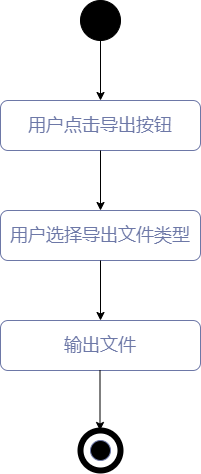

The diagram above was exported from draw.io. Its source (the exported page's mxGraphModel, read from the mxfile embedded in the PNG):
<mxGraphModel dx="782" dy="507" grid="1" gridSize="10" guides="1" tooltips="1" connect="1" arrows="1" fold="1" page="1" pageScale="1" pageWidth="827" pageHeight="1169" math="0" shadow="0">
  <root>
    <mxCell id="0" />
    <mxCell id="1" parent="0" />
    <mxCell id="TyfGbMCI3JQHaSGa3ZaF-1" value="" style="ellipse;whiteSpace=wrap;html=1;fillColor=#000000;" vertex="1" parent="1">
      <mxGeometry x="80" y="40" width="40" height="40" as="geometry" />
    </mxCell>
    <mxCell id="TyfGbMCI3JQHaSGa3ZaF-2" value="" style="endArrow=classic;html=1;rounded=0;exitX=0.5;exitY=1;exitDx=0;exitDy=0;" edge="1" parent="1" source="TyfGbMCI3JQHaSGa3ZaF-1">
      <mxGeometry width="50" height="50" relative="1" as="geometry">
        <mxPoint x="390" y="290" as="sourcePoint" />
        <mxPoint x="100" y="140" as="targetPoint" />
      </mxGeometry>
    </mxCell>
    <mxCell id="TyfGbMCI3JQHaSGa3ZaF-3" value="&lt;font color=&quot;#6d78a7&quot; style=&quot;font-size: 18px;&quot;&gt;用户点击导出按钮&lt;/font&gt;" style="rounded=1;whiteSpace=wrap;html=1;fillColor=#FFFFFF;strokeColor=#6D78A7;" vertex="1" parent="1">
      <mxGeometry y="140" width="200" height="50" as="geometry" />
    </mxCell>
    <mxCell id="TyfGbMCI3JQHaSGa3ZaF-4" value="" style="endArrow=classic;html=1;rounded=0;exitX=0.5;exitY=1;exitDx=0;exitDy=0;" edge="1" parent="1">
      <mxGeometry width="50" height="50" relative="1" as="geometry">
        <mxPoint x="100" y="190" as="sourcePoint" />
        <mxPoint x="100" y="250" as="targetPoint" />
      </mxGeometry>
    </mxCell>
    <mxCell id="TyfGbMCI3JQHaSGa3ZaF-5" value="&lt;font color=&quot;#6d78a7&quot; style=&quot;font-size: 18px;&quot;&gt;用户选择导出文件类型&lt;/font&gt;" style="rounded=1;whiteSpace=wrap;html=1;fillColor=#FFFFFF;strokeColor=#6D78A7;" vertex="1" parent="1">
      <mxGeometry y="250" width="200" height="50" as="geometry" />
    </mxCell>
    <mxCell id="TyfGbMCI3JQHaSGa3ZaF-6" value="" style="endArrow=classic;html=1;rounded=0;exitX=0.5;exitY=1;exitDx=0;exitDy=0;" edge="1" parent="1">
      <mxGeometry width="50" height="50" relative="1" as="geometry">
        <mxPoint x="100" y="300" as="sourcePoint" />
        <mxPoint x="100" y="360" as="targetPoint" />
      </mxGeometry>
    </mxCell>
    <mxCell id="TyfGbMCI3JQHaSGa3ZaF-7" value="&lt;font color=&quot;#6d78a7&quot; style=&quot;font-size: 18px;&quot;&gt;输出文件&lt;/font&gt;" style="rounded=1;whiteSpace=wrap;html=1;fillColor=#FFFFFF;strokeColor=#6D78A7;" vertex="1" parent="1">
      <mxGeometry y="360" width="200" height="50" as="geometry" />
    </mxCell>
    <mxCell id="TyfGbMCI3JQHaSGa3ZaF-8" value="" style="endArrow=classic;html=1;rounded=0;exitX=0.5;exitY=1;exitDx=0;exitDy=0;" edge="1" parent="1">
      <mxGeometry width="50" height="50" relative="1" as="geometry">
        <mxPoint x="99.5" y="410" as="sourcePoint" />
        <mxPoint x="99.5" y="470" as="targetPoint" />
      </mxGeometry>
    </mxCell>
    <mxCell id="TyfGbMCI3JQHaSGa3ZaF-9" value="" style="ellipse;whiteSpace=wrap;html=1;strokeColor=#000000;fontSize=18;fontColor=#6D78A7;fillColor=#FFFFFF;direction=west;shadow=0;strokeWidth=6;" vertex="1" parent="1">
      <mxGeometry x="80" y="470" width="40" height="40" as="geometry" />
    </mxCell>
    <mxCell id="TyfGbMCI3JQHaSGa3ZaF-12" value="" style="ellipse;whiteSpace=wrap;html=1;aspect=fixed;shadow=0;strokeColor=#6D78A7;fontSize=18;fontColor=#6D78A7;fillColor=#000000;" vertex="1" parent="1">
      <mxGeometry x="90" y="480" width="20" height="20" as="geometry" />
    </mxCell>
  </root>
</mxGraphModel>